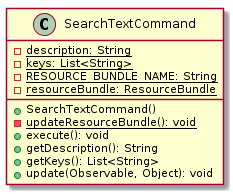

The diagram above was rendered by PlantUML. Its source (embedded in the PNG):
@startuml

    class SearchTextCommand {
        {static} -description: String
        {static} -keys: List<String>
        {static} -RESOURCE_BUNDLE_NAME: String
        {static} -resourceBundle: ResourceBundle
        +SearchTextCommand()
        {static} -updateResourceBundle(): void
        +execute(): void
        +getDescription(): String
        +getKeys(): List<String>
        +update(Observable, Object): void
    }

@enduml